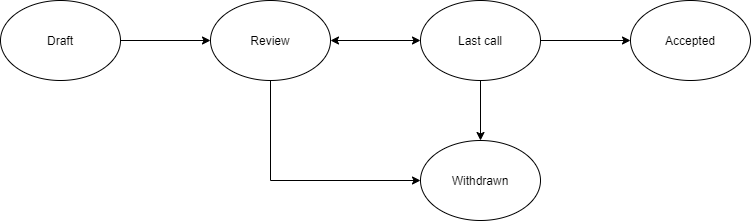

The diagram above was exported from draw.io. Its source (the exported page's mxGraphModel, read from the mxfile embedded in the PNG):
<mxGraphModel dx="1422" dy="734" grid="1" gridSize="10" guides="1" tooltips="1" connect="1" arrows="1" fold="1" page="1" pageScale="1" pageWidth="850" pageHeight="1100" math="0" shadow="0">
  <root>
    <mxCell id="0" />
    <mxCell id="1" parent="0" />
    <mxCell id="QLMvSgRtI5ZGb80bMCMh-6" style="edgeStyle=orthogonalEdgeStyle;rounded=0;orthogonalLoop=1;jettySize=auto;html=1;exitX=1;exitY=0.5;exitDx=0;exitDy=0;entryX=0;entryY=0.5;entryDx=0;entryDy=0;" edge="1" parent="1" source="QLMvSgRtI5ZGb80bMCMh-1" target="QLMvSgRtI5ZGb80bMCMh-2">
      <mxGeometry relative="1" as="geometry" />
    </mxCell>
    <mxCell id="QLMvSgRtI5ZGb80bMCMh-1" value="Draft" style="ellipse;whiteSpace=wrap;html=1;" vertex="1" parent="1">
      <mxGeometry x="130" y="270" width="120" height="80" as="geometry" />
    </mxCell>
    <mxCell id="QLMvSgRtI5ZGb80bMCMh-7" style="edgeStyle=orthogonalEdgeStyle;rounded=0;orthogonalLoop=1;jettySize=auto;html=1;exitX=1;exitY=0.5;exitDx=0;exitDy=0;entryX=0;entryY=0.5;entryDx=0;entryDy=0;startArrow=classic;startFill=1;" edge="1" parent="1" source="QLMvSgRtI5ZGb80bMCMh-2" target="QLMvSgRtI5ZGb80bMCMh-3">
      <mxGeometry relative="1" as="geometry" />
    </mxCell>
    <mxCell id="QLMvSgRtI5ZGb80bMCMh-9" style="edgeStyle=orthogonalEdgeStyle;rounded=0;orthogonalLoop=1;jettySize=auto;html=1;exitX=0.5;exitY=1;exitDx=0;exitDy=0;entryX=0;entryY=0.5;entryDx=0;entryDy=0;startArrow=none;startFill=0;" edge="1" parent="1" source="QLMvSgRtI5ZGb80bMCMh-2" target="QLMvSgRtI5ZGb80bMCMh-5">
      <mxGeometry relative="1" as="geometry" />
    </mxCell>
    <mxCell id="QLMvSgRtI5ZGb80bMCMh-2" value="Review" style="ellipse;whiteSpace=wrap;html=1;" vertex="1" parent="1">
      <mxGeometry x="340" y="270" width="120" height="80" as="geometry" />
    </mxCell>
    <mxCell id="QLMvSgRtI5ZGb80bMCMh-8" style="edgeStyle=orthogonalEdgeStyle;rounded=0;orthogonalLoop=1;jettySize=auto;html=1;exitX=1;exitY=0.5;exitDx=0;exitDy=0;entryX=0;entryY=0.5;entryDx=0;entryDy=0;startArrow=none;startFill=0;" edge="1" parent="1" source="QLMvSgRtI5ZGb80bMCMh-3" target="QLMvSgRtI5ZGb80bMCMh-4">
      <mxGeometry relative="1" as="geometry" />
    </mxCell>
    <mxCell id="QLMvSgRtI5ZGb80bMCMh-10" style="edgeStyle=orthogonalEdgeStyle;rounded=0;orthogonalLoop=1;jettySize=auto;html=1;exitX=0.5;exitY=1;exitDx=0;exitDy=0;startArrow=none;startFill=0;" edge="1" parent="1" source="QLMvSgRtI5ZGb80bMCMh-3" target="QLMvSgRtI5ZGb80bMCMh-5">
      <mxGeometry relative="1" as="geometry" />
    </mxCell>
    <mxCell id="QLMvSgRtI5ZGb80bMCMh-3" value="Last call" style="ellipse;whiteSpace=wrap;html=1;" vertex="1" parent="1">
      <mxGeometry x="550" y="270" width="120" height="80" as="geometry" />
    </mxCell>
    <mxCell id="QLMvSgRtI5ZGb80bMCMh-4" value="Accepted" style="ellipse;whiteSpace=wrap;html=1;" vertex="1" parent="1">
      <mxGeometry x="760" y="270" width="120" height="80" as="geometry" />
    </mxCell>
    <mxCell id="QLMvSgRtI5ZGb80bMCMh-5" value="Withdrawn" style="ellipse;whiteSpace=wrap;html=1;" vertex="1" parent="1">
      <mxGeometry x="550" y="410" width="120" height="80" as="geometry" />
    </mxCell>
  </root>
</mxGraphModel>